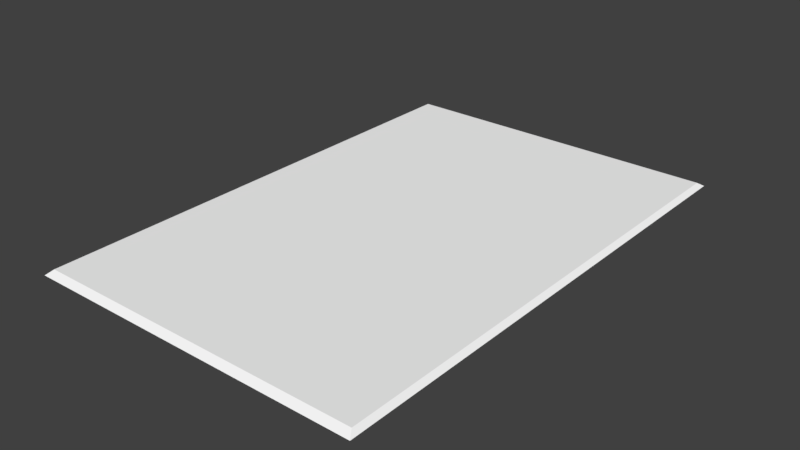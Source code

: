 # Source: carpet.blend  (saved by Blender 2.79.0; exported with 4.5.12 LTS)
import bpy
from mathutils import Matrix  # noqa: F401  (used for matrix-valued properties, if any)

bpy.ops.wm.read_factory_settings(use_empty=True)
scene = bpy.context.scene
scene.name = 'Scene'

# ---- collections
col_collection_1 = bpy.data.collections.new('Collection 1'); scene.collection.children.link(col_collection_1)

# ---- materials (node trees are filled in below, after node groups)
mat_carpet = bpy.data.materials.new('carpet')
mat_carpet.alpha_threshold = 0.0
mat_carpet.use_transparent_shadow = False
mat_carpet.diffuse_color = (1.0, 1.0, 1.0, 1.0)
mat_carpet.roughness = 0.5
mat_carpet.line_color = (0.0, 0.0, 0.0, 1.0)

# ---- material node trees

# ---- world
world_world = bpy.data.worlds.new('World'); scene.world = world_world
world_world.color = (0.05088, 0.05088, 0.05088)
world_world.use_sun_shadow = False
world_world.sun_shadow_jitter_overblur = 0.0
world_world.cycles.sampling_method = 'MANUAL'

# ---- meshes
me_plane = bpy.data.meshes.new('Plane')
me_plane.from_pydata([(-2.329, -3.494, 0.0), (2.329, -3.494, 0.0), (-2.329, 3.494, 0.0), (2.329, 3.494, 0.0), (-2.267, -3.4, 0.05996), (2.267, -3.4, 0.05996), (-2.267, 3.4, 0.05996), (2.267, 3.4, 0.05996)], [], [(4, 5, 7, 6), (1, 3, 7, 5), (2, 0, 4, 6), (3, 2, 6, 7), (0, 1, 5, 4)])
_uv = me_plane.uv_layers.new(name='UVMap')
_uv.uv.foreach_set('vector', [0.175, 0.03127, 0.825, 0.03127, 0.825, 0.9732, 0.175, 0.9732, 0.834, 0.01609, 0.834, 0.9839, 0.825, 0.9732, 0.825, 0.03127, 0.166, 0.9839, 0.166, 0.01609, 0.175, 0.03127, 0.175, 0.9732, 0.834, 0.9839, 0.166, 0.9839, 0.175, 0.9732, 0.825, 0.9732, 0.166, 0.01609, 0.834, 0.01609, 0.825, 0.03127, 0.175, 0.03127])
me_plane.materials.append(mat_carpet)
me_plane.use_remesh_preserve_volume = False
me_plane.use_remesh_preserve_attributes = False
me_plane.use_mirror_vertex_groups = False
me_plane.update()

# ---- objects
ob_plane = bpy.data.objects.new('Plane', me_plane)

# ---- transforms, parenting, visibility, modifiers, constraints
ob_plane.location = (0.0, 0.0, 0.0)
ob_plane.lineart.crease_threshold = 0.0

# ---- collection membership
col_collection_1.objects.link(ob_plane)

# ---- scene / render settings (as saved in the file)
scene.frame_start = 1; scene.frame_end = 250; scene.frame_set(1)
scene.render.engine = 'BLENDER_EEVEE_NEXT'
scene.render.resolution_percentage = 50
scene.render.dither_intensity = 0.0
scene.cycles.use_denoising = False
scene.cycles.samples = 128
scene.cycles.sampling_pattern = 'TABULATED_SOBOL'
scene.cycles.use_adaptive_sampling = False
scene.cycles.use_light_tree = False
scene.cycles.blur_glossy = 0.0
scene.cycles.sample_clamp_indirect = 0.0
scene.view_settings.view_transform = 'Standard'
bpy.context.view_layer.update()

# ---- added for rendering (the .blend has no active camera and no usable light): camera, sun
cam_auto = bpy.data.cameras.new('AutoCamera')
cam_auto.lens = 50.0
cam_auto.sensor_width = 36.0
cam_auto.clip_end = 1000.0
ob_auto_camera = bpy.data.objects.new('AutoCamera', cam_auto)
scene.collection.objects.link(ob_auto_camera)
ob_auto_camera.location = (7.77064, -9.32477, 6.24649)
ob_auto_camera.rotation_euler = (1.09748, -7.21219e-08, 0.694738)
scene.camera = ob_auto_camera
light_auto_sun = bpy.data.lights.new('AutoSun', 'SUN')
light_auto_sun.energy = 3.0
light_auto_sun.angle = 0.0523599
ob_auto_sun = bpy.data.objects.new('AutoSun', light_auto_sun)
scene.collection.objects.link(ob_auto_sun)
ob_auto_sun.rotation_euler = (0.872665, 0.174533, 0.523599)
bpy.context.view_layer.update()

